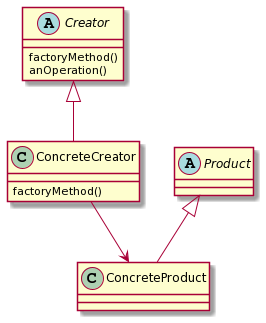

The diagram above was rendered by PlantUML. Its source (embedded in the PNG):
@startuml
abstract class Creator{
factoryMethod()
anOperation()
}

class ConcreteCreator{
factoryMethod()
}

class ConcreteProduct{
}

abstract Product{
}
ConcreteCreator --> ConcreteProduct
Creator <|-- ConcreteCreator
Product <|-- ConcreteProduct
@enduml